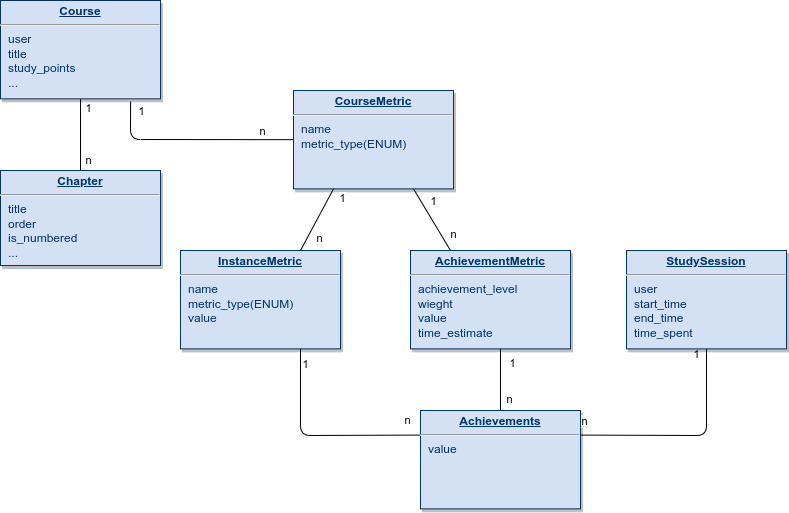

The diagram above was exported from draw.io. Its source (the exported page's mxGraphModel, read from the mxfile embedded in the PNG):
<mxGraphModel dx="699" dy="768" grid="1" gridSize="10" guides="1" tooltips="1" connect="1" arrows="1" fold="1" page="1" pageScale="1" pageWidth="826" pageHeight="1169" background="none" math="0" shadow="0">
  <root>
    <mxCell id="0" />
    <mxCell id="1" parent="0" />
    <mxCell id="21" value="&lt;p style=&quot;margin: 0px; margin-top: 4px; text-align: center; text-decoration: underline;&quot;&gt;&lt;strong&gt;Chapter&lt;/strong&gt;&lt;/p&gt;&lt;hr&gt;&lt;p style=&quot;margin: 0px; margin-left: 8px;&quot;&gt;&lt;span style=&quot;background-color: initial;&quot;&gt;title&lt;/span&gt;&lt;br&gt;&lt;/p&gt;&lt;p style=&quot;margin: 0px; margin-left: 8px;&quot;&gt;order&lt;/p&gt;&lt;p style=&quot;margin: 0px; margin-left: 8px;&quot;&gt;is_numbered&lt;/p&gt;&lt;p style=&quot;margin: 0px; margin-left: 8px;&quot;&gt;...&lt;/p&gt;" style="verticalAlign=top;align=left;overflow=fill;fontSize=12;fontFamily=Helvetica;html=1;strokeColor=#003366;shadow=1;fillColor=#D4E1F5;fontColor=#003366" parent="1" vertex="1">
      <mxGeometry x="40" y="210" width="160" height="95" as="geometry" />
    </mxCell>
    <mxCell id="94" style="edgeStyle=none;html=1;entryX=0;entryY=0.5;entryDx=0;entryDy=0;endArrow=none;endFill=0;exitX=0.813;exitY=1.027;exitDx=0;exitDy=0;exitPerimeter=0;" parent="1" source="25" target="93" edge="1">
      <mxGeometry relative="1" as="geometry">
        <Array as="points">
          <mxPoint x="170" y="179" />
        </Array>
      </mxGeometry>
    </mxCell>
    <mxCell id="98" value="1&lt;br&gt;" style="edgeLabel;html=1;align=center;verticalAlign=middle;resizable=0;points=[];" parent="94" vertex="1" connectable="0">
      <mxGeometry x="-0.4444" y="-2" relative="1" as="geometry">
        <mxPoint x="-8" y="-31" as="offset" />
      </mxGeometry>
    </mxCell>
    <mxCell id="99" value="n" style="edgeLabel;html=1;align=center;verticalAlign=middle;resizable=0;points=[];" parent="94" vertex="1" connectable="0">
      <mxGeometry x="0.3333" y="-2" relative="1" as="geometry">
        <mxPoint x="35" y="-11" as="offset" />
      </mxGeometry>
    </mxCell>
    <mxCell id="100" style="edgeStyle=none;html=1;entryX=0.5;entryY=0;entryDx=0;entryDy=0;endArrow=none;endFill=0;" parent="1" source="25" target="21" edge="1">
      <mxGeometry relative="1" as="geometry" />
    </mxCell>
    <mxCell id="101" value="1" style="edgeLabel;html=1;align=center;verticalAlign=middle;resizable=0;points=[];" parent="100" vertex="1" connectable="0">
      <mxGeometry x="-0.4614" y="1" relative="1" as="geometry">
        <mxPoint x="6" y="-10" as="offset" />
      </mxGeometry>
    </mxCell>
    <mxCell id="102" value="n" style="edgeLabel;html=1;align=center;verticalAlign=middle;resizable=0;points=[];" parent="100" vertex="1" connectable="0">
      <mxGeometry x="0.6086" y="3" relative="1" as="geometry">
        <mxPoint x="4" y="3" as="offset" />
      </mxGeometry>
    </mxCell>
    <mxCell id="25" value="&lt;p style=&quot;margin: 0px; margin-top: 4px; text-align: center; text-decoration: underline;&quot;&gt;&lt;b&gt;Course&lt;/b&gt;&lt;/p&gt;&lt;hr&gt;&lt;p style=&quot;margin: 0px; margin-left: 8px;&quot;&gt;user&lt;/p&gt;&lt;p style=&quot;margin: 0px; margin-left: 8px;&quot;&gt;title&lt;/p&gt;&lt;p style=&quot;margin: 0px; margin-left: 8px;&quot;&gt;study_points&lt;/p&gt;&lt;p style=&quot;margin: 0px; margin-left: 8px;&quot;&gt;...&lt;/p&gt;&lt;p style=&quot;margin: 0px; margin-left: 8px;&quot;&gt;&lt;br&gt;&lt;/p&gt;&lt;p style=&quot;margin: 0px; margin-left: 8px;&quot;&gt;&lt;br&gt;&lt;/p&gt;" style="verticalAlign=top;align=left;overflow=fill;fontSize=12;fontFamily=Helvetica;html=1;strokeColor=#003366;shadow=1;fillColor=#D4E1F5;fontColor=#003366" parent="1" vertex="1">
      <mxGeometry x="40" y="40" width="160" height="98.36" as="geometry" />
    </mxCell>
    <mxCell id="121" style="edgeStyle=none;html=1;exitX=0.75;exitY=1;exitDx=0;exitDy=0;entryX=0.25;entryY=0;entryDx=0;entryDy=0;endArrow=none;endFill=0;" parent="1" source="93" target="103" edge="1">
      <mxGeometry relative="1" as="geometry" />
    </mxCell>
    <mxCell id="123" value="1" style="edgeLabel;html=1;align=center;verticalAlign=middle;resizable=0;points=[];" parent="121" vertex="1" connectable="0">
      <mxGeometry x="-0.4933" y="2" relative="1" as="geometry">
        <mxPoint x="9" y="-2" as="offset" />
      </mxGeometry>
    </mxCell>
    <mxCell id="124" value="n" style="edgeLabel;html=1;align=center;verticalAlign=middle;resizable=0;points=[];" parent="121" vertex="1" connectable="0">
      <mxGeometry x="0.4227" y="-2" relative="1" as="geometry">
        <mxPoint x="15" as="offset" />
      </mxGeometry>
    </mxCell>
    <mxCell id="93" value="&lt;p style=&quot;margin: 0px; margin-top: 4px; text-align: center; text-decoration: underline;&quot;&gt;&lt;b&gt;CourseMetric&lt;/b&gt;&lt;/p&gt;&lt;hr&gt;&lt;p style=&quot;margin: 0px; margin-left: 8px;&quot;&gt;&lt;span style=&quot;background-color: initial;&quot;&gt;name&lt;/span&gt;&lt;br&gt;&lt;/p&gt;&lt;p style=&quot;margin: 0px; margin-left: 8px;&quot;&gt;metric_type(ENUM)&lt;/p&gt;&lt;p style=&quot;margin: 0px; margin-left: 8px;&quot;&gt;&lt;br&gt;&lt;/p&gt;&lt;p style=&quot;margin: 0px; margin-left: 8px;&quot;&gt;&lt;br&gt;&lt;/p&gt;&lt;p style=&quot;margin: 0px; margin-left: 8px;&quot;&gt;&lt;br&gt;&lt;/p&gt;&lt;p style=&quot;margin: 0px; margin-left: 8px;&quot;&gt;&lt;br&gt;&lt;/p&gt;" style="verticalAlign=top;align=left;overflow=fill;fontSize=12;fontFamily=Helvetica;html=1;strokeColor=#003366;shadow=1;fillColor=#D4E1F5;fontColor=#003366" parent="1" vertex="1">
      <mxGeometry x="333" y="130" width="160" height="98.36" as="geometry" />
    </mxCell>
    <mxCell id="118" style="edgeStyle=none;html=1;endArrow=none;endFill=0;" parent="1" target="113" edge="1">
      <mxGeometry relative="1" as="geometry">
        <mxPoint x="540" y="310" as="sourcePoint" />
      </mxGeometry>
    </mxCell>
    <mxCell id="119" value="1" style="edgeLabel;html=1;align=center;verticalAlign=middle;resizable=0;points=[];" parent="118" vertex="1" connectable="0">
      <mxGeometry x="-0.665" y="1" relative="1" as="geometry">
        <mxPoint x="9" as="offset" />
      </mxGeometry>
    </mxCell>
    <mxCell id="120" value="n" style="edgeLabel;html=1;align=center;verticalAlign=middle;resizable=0;points=[];" parent="118" vertex="1" connectable="0">
      <mxGeometry x="0.3793" y="3" relative="1" as="geometry">
        <mxPoint x="5" y="31" as="offset" />
      </mxGeometry>
    </mxCell>
    <mxCell id="125" value="1" style="edgeLabel;html=1;align=center;verticalAlign=middle;resizable=0;points=[];" parent="118" vertex="1" connectable="0">
      <mxGeometry x="0.3157" y="3" relative="1" as="geometry">
        <mxPoint x="8" as="offset" />
      </mxGeometry>
    </mxCell>
    <mxCell id="103" value="&lt;p style=&quot;margin: 0px; margin-top: 4px; text-align: center; text-decoration: underline;&quot;&gt;&lt;b&gt;AchievementMetric&lt;/b&gt;&lt;/p&gt;&lt;hr&gt;&lt;p style=&quot;margin: 0px; margin-left: 8px;&quot;&gt;achievement_level&lt;/p&gt;&lt;p style=&quot;margin: 0px; margin-left: 8px;&quot;&gt;wieght&lt;/p&gt;&lt;p style=&quot;margin: 0px; margin-left: 8px;&quot;&gt;value&lt;/p&gt;&lt;p style=&quot;margin: 0px; margin-left: 8px;&quot;&gt;time_estimate&lt;/p&gt;&lt;p style=&quot;margin: 0px; margin-left: 8px;&quot;&gt;&lt;br&gt;&lt;/p&gt;&lt;p style=&quot;margin: 0px; margin-left: 8px;&quot;&gt;&lt;br&gt;&lt;/p&gt;&lt;p style=&quot;margin: 0px; margin-left: 8px;&quot;&gt;&lt;br&gt;&lt;/p&gt;&lt;p style=&quot;margin: 0px; margin-left: 8px;&quot;&gt;&lt;br&gt;&lt;/p&gt;" style="verticalAlign=top;align=left;overflow=fill;fontSize=12;fontFamily=Helvetica;html=1;strokeColor=#003366;shadow=1;fillColor=#D4E1F5;fontColor=#003366" parent="1" vertex="1">
      <mxGeometry x="450" y="290" width="160" height="98.36" as="geometry" />
    </mxCell>
    <mxCell id="108" style="edgeStyle=none;html=1;entryX=0.25;entryY=1;entryDx=0;entryDy=0;endArrow=none;endFill=0;exitX=0.75;exitY=0;exitDx=0;exitDy=0;" parent="1" source="107" target="93" edge="1">
      <mxGeometry relative="1" as="geometry" />
    </mxCell>
    <mxCell id="109" value="1" style="edgeLabel;html=1;align=center;verticalAlign=middle;resizable=0;points=[];" parent="108" vertex="1" connectable="0">
      <mxGeometry x="0.5459" y="-1" relative="1" as="geometry">
        <mxPoint x="15" y="-5" as="offset" />
      </mxGeometry>
    </mxCell>
    <mxCell id="110" value="n" style="edgeLabel;html=1;align=center;verticalAlign=middle;resizable=0;points=[];" parent="108" vertex="1" connectable="0">
      <mxGeometry x="-0.3821" y="-2" relative="1" as="geometry">
        <mxPoint x="6" y="6" as="offset" />
      </mxGeometry>
    </mxCell>
    <mxCell id="107" value="&lt;p style=&quot;margin: 0px; margin-top: 4px; text-align: center; text-decoration: underline;&quot;&gt;&lt;b&gt;InstanceMetric&lt;/b&gt;&lt;/p&gt;&lt;hr&gt;&lt;p style=&quot;margin: 0px; margin-left: 8px;&quot;&gt;&lt;span style=&quot;background-color: initial;&quot;&gt;name&lt;/span&gt;&lt;br&gt;&lt;/p&gt;&lt;p style=&quot;margin: 0px; margin-left: 8px;&quot;&gt;metric_type(ENUM)&lt;/p&gt;&lt;p style=&quot;margin: 0px; margin-left: 8px;&quot;&gt;value&lt;/p&gt;&lt;p style=&quot;margin: 0px; margin-left: 8px;&quot;&gt;&lt;br&gt;&lt;/p&gt;&lt;p style=&quot;margin: 0px; margin-left: 8px;&quot;&gt;&lt;br&gt;&lt;/p&gt;&lt;p style=&quot;margin: 0px; margin-left: 8px;&quot;&gt;&lt;br&gt;&lt;/p&gt;&lt;p style=&quot;margin: 0px; margin-left: 8px;&quot;&gt;&lt;br&gt;&lt;/p&gt;" style="verticalAlign=top;align=left;overflow=fill;fontSize=12;fontFamily=Helvetica;html=1;strokeColor=#003366;shadow=1;fillColor=#D4E1F5;fontColor=#003366" parent="1" vertex="1">
      <mxGeometry x="220" y="290" width="160" height="98.36" as="geometry" />
    </mxCell>
    <mxCell id="122" style="edgeStyle=none;html=1;entryX=0.75;entryY=1;entryDx=0;entryDy=0;endArrow=none;endFill=0;exitX=0;exitY=0.25;exitDx=0;exitDy=0;" parent="1" source="113" target="107" edge="1">
      <mxGeometry relative="1" as="geometry">
        <mxPoint x="373" y="450" as="sourcePoint" />
        <mxPoint x="330.0000000000002" y="388.3599999999999" as="targetPoint" />
        <Array as="points">
          <mxPoint x="340" y="475" />
        </Array>
      </mxGeometry>
    </mxCell>
    <mxCell id="126" value="1" style="edgeLabel;html=1;align=center;verticalAlign=middle;resizable=0;points=[];" parent="122" vertex="1" connectable="0">
      <mxGeometry x="0.513" y="-1" relative="1" as="geometry">
        <mxPoint x="3" y="-36" as="offset" />
      </mxGeometry>
    </mxCell>
    <mxCell id="127" value="n" style="edgeLabel;html=1;align=center;verticalAlign=middle;resizable=0;points=[];" parent="122" vertex="1" connectable="0">
      <mxGeometry x="-0.4985" y="-1" relative="1" as="geometry">
        <mxPoint x="39" y="-14" as="offset" />
      </mxGeometry>
    </mxCell>
    <mxCell id="113" value="&lt;p style=&quot;margin: 0px; margin-top: 4px; text-align: center; text-decoration: underline;&quot;&gt;&lt;b&gt;Achievements&lt;/b&gt;&lt;/p&gt;&lt;hr&gt;&lt;p style=&quot;margin: 0px; margin-left: 8px;&quot;&gt;value&lt;/p&gt;&lt;p style=&quot;margin: 0px; margin-left: 8px;&quot;&gt;&lt;br&gt;&lt;/p&gt;&lt;p style=&quot;margin: 0px; margin-left: 8px;&quot;&gt;&lt;br&gt;&lt;/p&gt;&lt;p style=&quot;margin: 0px; margin-left: 8px;&quot;&gt;&lt;br&gt;&lt;/p&gt;&lt;p style=&quot;margin: 0px; margin-left: 8px;&quot;&gt;&lt;br&gt;&lt;/p&gt;&lt;p style=&quot;margin: 0px; margin-left: 8px;&quot;&gt;&lt;br&gt;&lt;/p&gt;" style="verticalAlign=top;align=left;overflow=fill;fontSize=12;fontFamily=Helvetica;html=1;strokeColor=#003366;shadow=1;fillColor=#D4E1F5;fontColor=#003366" parent="1" vertex="1">
      <mxGeometry x="460" y="450" width="160" height="98.36" as="geometry" />
    </mxCell>
    <mxCell id="129" style="edgeStyle=none;html=1;exitX=0.5;exitY=1;exitDx=0;exitDy=0;entryX=1;entryY=0.25;entryDx=0;entryDy=0;endArrow=none;endFill=0;" edge="1" parent="1" source="128" target="113">
      <mxGeometry relative="1" as="geometry">
        <Array as="points">
          <mxPoint x="746" y="475" />
        </Array>
      </mxGeometry>
    </mxCell>
    <mxCell id="130" value="1" style="edgeLabel;html=1;align=center;verticalAlign=middle;resizable=0;points=[];" vertex="1" connectable="0" parent="129">
      <mxGeometry x="-0.5476" y="1" relative="1" as="geometry">
        <mxPoint x="-12" y="-43" as="offset" />
      </mxGeometry>
    </mxCell>
    <mxCell id="131" value="n" style="edgeLabel;html=1;align=center;verticalAlign=middle;resizable=0;points=[];" vertex="1" connectable="0" parent="129">
      <mxGeometry x="0.4435" y="-3" relative="1" as="geometry">
        <mxPoint x="-56" y="-11" as="offset" />
      </mxGeometry>
    </mxCell>
    <mxCell id="128" value="&lt;p style=&quot;margin: 0px; margin-top: 4px; text-align: center; text-decoration: underline;&quot;&gt;&lt;b&gt;StudySession&lt;/b&gt;&lt;/p&gt;&lt;hr&gt;&lt;p style=&quot;margin: 0px; margin-left: 8px;&quot;&gt;user&lt;/p&gt;&lt;p style=&quot;margin: 0px; margin-left: 8px;&quot;&gt;start_time&lt;/p&gt;&lt;p style=&quot;margin: 0px; margin-left: 8px;&quot;&gt;end_time&lt;/p&gt;&lt;p style=&quot;margin: 0px; margin-left: 8px;&quot;&gt;time_spent&lt;/p&gt;&lt;p style=&quot;margin: 0px; margin-left: 8px;&quot;&gt;&lt;br&gt;&lt;/p&gt;&lt;p style=&quot;margin: 0px; margin-left: 8px;&quot;&gt;&lt;br&gt;&lt;/p&gt;&lt;p style=&quot;margin: 0px; margin-left: 8px;&quot;&gt;&lt;br&gt;&lt;/p&gt;&lt;p style=&quot;margin: 0px; margin-left: 8px;&quot;&gt;&lt;br&gt;&lt;/p&gt;&lt;p style=&quot;margin: 0px; margin-left: 8px;&quot;&gt;&lt;br&gt;&lt;/p&gt;" style="verticalAlign=top;align=left;overflow=fill;fontSize=12;fontFamily=Helvetica;html=1;strokeColor=#003366;shadow=1;fillColor=#D4E1F5;fontColor=#003366" vertex="1" parent="1">
      <mxGeometry x="666" y="290" width="160" height="98.36" as="geometry" />
    </mxCell>
  </root>
</mxGraphModel>